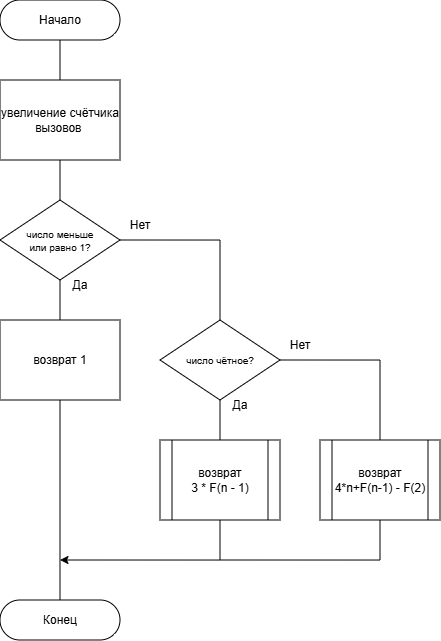

The diagram above was exported from draw.io. Its source (the exported page's mxGraphModel, read from the mxfile embedded in the PNG):
<mxGraphModel dx="1298" dy="447" grid="1" gridSize="10" guides="1" tooltips="1" connect="1" arrows="1" fold="1" page="1" pageScale="1" pageWidth="827" pageHeight="1169" math="0" shadow="0">
  <root>
    <mxCell id="0" />
    <mxCell id="1" parent="0" />
    <mxCell id="m3WkVHGg__4g1ZsgZeZg-13" edge="1" parent="1" source="m3WkVHGg__4g1ZsgZeZg-1" style="edgeStyle=orthogonalEdgeStyle;rounded=0;orthogonalLoop=1;jettySize=auto;html=1;exitX=0.5;exitY=0.5;exitDx=0;exitDy=20;exitPerimeter=0;entryX=0.5;entryY=0;entryDx=0;entryDy=0;endArrow=none;endFill=0;" target="m3WkVHGg__4g1ZsgZeZg-2">
      <mxGeometry relative="1" as="geometry" />
    </mxCell>
    <mxCell id="m3WkVHGg__4g1ZsgZeZg-1" parent="1" style="html=1;dashed=0;whiteSpace=wrap;shape=mxgraph.dfd.start" value="Начало" vertex="1">
      <mxGeometry height="40" width="120" x="-560" as="geometry" />
    </mxCell>
    <mxCell id="m3WkVHGg__4g1ZsgZeZg-12" edge="1" parent="1" source="m3WkVHGg__4g1ZsgZeZg-2" style="edgeStyle=orthogonalEdgeStyle;rounded=0;orthogonalLoop=1;jettySize=auto;html=1;exitX=0.5;exitY=1;exitDx=0;exitDy=0;entryX=0.5;entryY=0;entryDx=0;entryDy=0;endArrow=none;endFill=0;" target="m3WkVHGg__4g1ZsgZeZg-3">
      <mxGeometry relative="1" as="geometry" />
    </mxCell>
    <mxCell id="m3WkVHGg__4g1ZsgZeZg-2" parent="1" style="rounded=0;whiteSpace=wrap;html=1;" value="увеличение счётчика вызовов&amp;nbsp;" vertex="1">
      <mxGeometry height="80" width="120" x="-560" y="80" as="geometry" />
    </mxCell>
    <mxCell id="m3WkVHGg__4g1ZsgZeZg-8" edge="1" parent="1" source="m3WkVHGg__4g1ZsgZeZg-3" style="edgeStyle=orthogonalEdgeStyle;rounded=0;orthogonalLoop=1;jettySize=auto;html=1;exitX=0.5;exitY=1;exitDx=0;exitDy=0;entryX=0.5;entryY=0;entryDx=0;entryDy=0;endArrow=none;endFill=0;" target="m3WkVHGg__4g1ZsgZeZg-4">
      <mxGeometry relative="1" as="geometry" />
    </mxCell>
    <mxCell id="m3WkVHGg__4g1ZsgZeZg-9" edge="1" parent="1" source="m3WkVHGg__4g1ZsgZeZg-3" style="edgeStyle=orthogonalEdgeStyle;rounded=0;orthogonalLoop=1;jettySize=auto;html=1;exitX=1;exitY=0.5;exitDx=0;exitDy=0;entryX=0.5;entryY=0;entryDx=0;entryDy=0;endArrow=none;endFill=0;" target="m3WkVHGg__4g1ZsgZeZg-5">
      <mxGeometry relative="1" as="geometry" />
    </mxCell>
    <mxCell id="m3WkVHGg__4g1ZsgZeZg-3" parent="1" style="rhombus;whiteSpace=wrap;html=1;spacing=1;" value="&lt;div style=&quot;line-height: 0%;&quot;&gt;&lt;p&gt;&lt;font style=&quot;font-size: 10px;&quot;&gt;число&lt;/font&gt;&lt;span style=&quot;background-color: transparent; color: light-dark(rgb(0, 0, 0), rgb(255, 255, 255)); font-size: 10px;&quot;&gt;&amp;nbsp;меньше&lt;/span&gt;&lt;/p&gt;&lt;p&gt;&lt;span style=&quot;background-color: transparent; color: light-dark(rgb(0, 0, 0), rgb(255, 255, 255)); font-size: 10px;&quot;&gt;или равно 1?&lt;/span&gt;&lt;/p&gt;&lt;/div&gt;" vertex="1">
      <mxGeometry height="80" width="120" x="-560" y="200" as="geometry" />
    </mxCell>
    <mxCell id="m3WkVHGg__4g1ZsgZeZg-4" parent="1" style="rounded=0;whiteSpace=wrap;html=1;" value="возврат 1" vertex="1">
      <mxGeometry height="80" width="120" x="-560" y="320" as="geometry" />
    </mxCell>
    <mxCell id="m3WkVHGg__4g1ZsgZeZg-10" edge="1" parent="1" source="m3WkVHGg__4g1ZsgZeZg-5" style="edgeStyle=orthogonalEdgeStyle;rounded=0;orthogonalLoop=1;jettySize=auto;html=1;exitX=0.5;exitY=1;exitDx=0;exitDy=0;entryX=0.5;entryY=0;entryDx=0;entryDy=0;endArrow=none;endFill=0;" target="m3WkVHGg__4g1ZsgZeZg-6">
      <mxGeometry relative="1" as="geometry" />
    </mxCell>
    <mxCell id="m3WkVHGg__4g1ZsgZeZg-11" edge="1" parent="1" source="m3WkVHGg__4g1ZsgZeZg-5" style="edgeStyle=orthogonalEdgeStyle;rounded=0;orthogonalLoop=1;jettySize=auto;html=1;exitX=1;exitY=0.5;exitDx=0;exitDy=0;entryX=0.5;entryY=0;entryDx=0;entryDy=0;endArrow=none;endFill=0;" target="m3WkVHGg__4g1ZsgZeZg-7">
      <mxGeometry relative="1" as="geometry" />
    </mxCell>
    <mxCell id="m3WkVHGg__4g1ZsgZeZg-5" parent="1" style="rhombus;whiteSpace=wrap;html=1;spacing=1;" value="&lt;p&gt;&lt;font style=&quot;line-height: 10%; font-size: 10px;&quot;&gt;число&lt;/font&gt;&lt;font style=&quot;background-color: transparent; color: light-dark(rgb(0, 0, 0), rgb(255, 255, 255)); line-height: 10%; font-size: 10px;&quot;&gt;&amp;nbsp;чётное&lt;/font&gt;&lt;span style=&quot;background-color: transparent; color: light-dark(rgb(0, 0, 0), rgb(255, 255, 255)); font-size: 10px;&quot;&gt;?&lt;/span&gt;&lt;/p&gt;" vertex="1">
      <mxGeometry height="80" width="120" x="-400" y="320" as="geometry" />
    </mxCell>
    <mxCell id="m3WkVHGg__4g1ZsgZeZg-20" edge="1" parent="1" source="m3WkVHGg__4g1ZsgZeZg-6" style="edgeStyle=orthogonalEdgeStyle;rounded=0;orthogonalLoop=1;jettySize=auto;html=1;exitX=0.5;exitY=1;exitDx=0;exitDy=0;">
      <mxGeometry relative="1" as="geometry">
        <Array as="points">
          <mxPoint x="-340" y="560" />
        </Array>
        <mxPoint x="-500" y="560" as="targetPoint" />
      </mxGeometry>
    </mxCell>
    <mxCell id="m3WkVHGg__4g1ZsgZeZg-6" parent="1" style="shape=process;whiteSpace=wrap;html=1;backgroundOutline=1;" value="возврат&lt;div&gt;3 * F(n - 1)&lt;/div&gt;" vertex="1">
      <mxGeometry height="80" width="120" x="-400" y="440" as="geometry" />
    </mxCell>
    <mxCell id="m3WkVHGg__4g1ZsgZeZg-21" edge="1" parent="1" source="m3WkVHGg__4g1ZsgZeZg-7" style="edgeStyle=orthogonalEdgeStyle;rounded=0;orthogonalLoop=1;jettySize=auto;html=1;exitX=0.5;exitY=1;exitDx=0;exitDy=0;endArrow=none;endFill=0;">
      <mxGeometry relative="1" as="geometry">
        <Array as="points">
          <mxPoint x="-180" y="560" />
        </Array>
        <mxPoint x="-340" y="560" as="targetPoint" />
      </mxGeometry>
    </mxCell>
    <mxCell id="m3WkVHGg__4g1ZsgZeZg-7" parent="1" style="shape=process;whiteSpace=wrap;html=1;backgroundOutline=1;" value="возврат&lt;div&gt;4*n+F(n-1) - F(2)&lt;/div&gt;" vertex="1">
      <mxGeometry height="80" width="120" x="-240" y="440" as="geometry" />
    </mxCell>
    <mxCell id="m3WkVHGg__4g1ZsgZeZg-14" parent="1" style="text;html=1;whiteSpace=wrap;strokeColor=none;fillColor=none;align=center;verticalAlign=middle;rounded=0;" value="Да" vertex="1">
      <mxGeometry height="30" width="60" x="-510" y="270" as="geometry" />
    </mxCell>
    <mxCell id="m3WkVHGg__4g1ZsgZeZg-15" parent="1" style="text;html=1;whiteSpace=wrap;strokeColor=none;fillColor=none;align=center;verticalAlign=middle;rounded=0;" value="Да" vertex="1">
      <mxGeometry height="30" width="60" x="-350" y="390" as="geometry" />
    </mxCell>
    <mxCell id="m3WkVHGg__4g1ZsgZeZg-16" parent="1" style="text;html=1;whiteSpace=wrap;strokeColor=none;fillColor=none;align=center;verticalAlign=middle;rounded=0;" value="Нет" vertex="1">
      <mxGeometry height="30" width="60" x="-450" y="210" as="geometry" />
    </mxCell>
    <mxCell id="m3WkVHGg__4g1ZsgZeZg-17" parent="1" style="text;html=1;whiteSpace=wrap;strokeColor=none;fillColor=none;align=center;verticalAlign=middle;rounded=0;" value="Нет" vertex="1">
      <mxGeometry height="30" width="60" x="-290" y="330" as="geometry" />
    </mxCell>
    <mxCell id="m3WkVHGg__4g1ZsgZeZg-18" parent="1" style="html=1;dashed=0;whiteSpace=wrap;shape=mxgraph.dfd.start" value="Конец" vertex="1">
      <mxGeometry height="40" width="120" x="-560" y="600" as="geometry" />
    </mxCell>
    <mxCell id="m3WkVHGg__4g1ZsgZeZg-19" edge="1" parent="1" source="m3WkVHGg__4g1ZsgZeZg-4" style="edgeStyle=orthogonalEdgeStyle;rounded=0;orthogonalLoop=1;jettySize=auto;html=1;exitX=0.5;exitY=1;exitDx=0;exitDy=0;entryX=0.5;entryY=0.5;entryDx=0;entryDy=-20;entryPerimeter=0;endArrow=none;endFill=0;" target="m3WkVHGg__4g1ZsgZeZg-18">
      <mxGeometry relative="1" as="geometry" />
    </mxCell>
  </root>
</mxGraphModel>